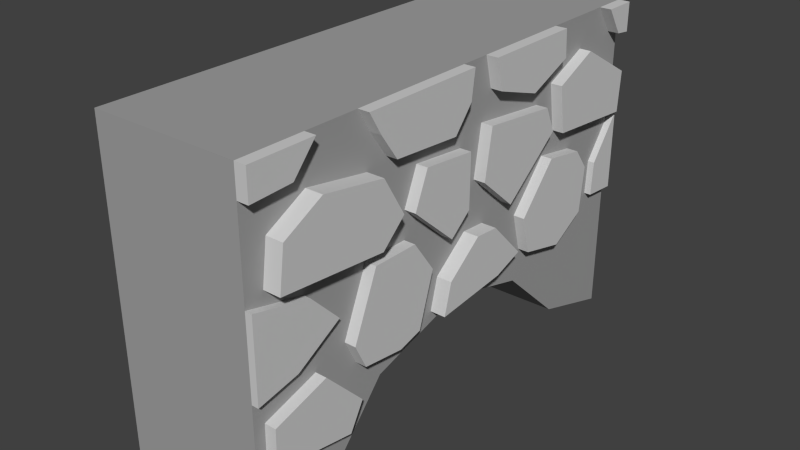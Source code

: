 # Source: ModularStoneWall_EntranceTop.blend  (saved by Blender 2.79.0; exported with 4.5.12 LTS)
import bpy
from mathutils import Matrix  # noqa: F401  (used for matrix-valued properties, if any)

bpy.ops.wm.read_factory_settings(use_empty=True)
scene = bpy.context.scene
scene.name = 'Scene'

# ---- collections
col_collection_1 = bpy.data.collections.new('Collection 1'); scene.collection.children.link(col_collection_1)

# ---- materials (node trees are filled in below, after node groups)
mat_rocklight = bpy.data.materials.new('RockLight')
mat_rocklight.alpha_threshold = 0.0
mat_rocklight.diffuse_color = (0.6383, 0.6383, 0.6383, 1.0)
mat_rocklight.roughness = 0.5
mat_rock = bpy.data.materials.new('Rock')
mat_rock.alpha_threshold = 0.0
mat_rock.diffuse_color = (0.3588, 0.3588, 0.3588, 1.0)
mat_rock.roughness = 0.5

# ---- material node trees

# ---- world
world_world = bpy.data.worlds.new('World'); scene.world = world_world
world_world.color = (0.05088, 0.05088, 0.05088)
world_world.use_sun_shadow = False
world_world.sun_shadow_jitter_overblur = 0.0
world_world.cycles.sampling_method = 'NONE'
world_world.cycles.sample_map_resolution = 256

# ---- meshes
me_cube_012 = bpy.data.meshes.new('Cube.012')
me_cube_012.from_pydata([(-0.6272, -1.017, 1.018), (-0.6272, 1.029, 1.018), (-0.01547, -1.017, 1.018), (-0.6272, -0.6192, -0.2192), (-0.6272, -0.4311, 0.01305), (-0.6272, 1.029, -0.3533), (-0.01547, -1.017, -0.3533), (-0.01547, -1.017, 0.2121), (-0.01547, -1.017, 0.5448), (-0.01547, -1.017, 0.8975), (-0.01547, -0.7455, 1.018), (-0.01547, -0.5168, 1.018), (-0.01547, 0.01447, 1.018), (-0.01547, 0.1406, 1.018), (-0.01547, 0.5725, 1.018), (-0.01547, 0.887, 1.018), (-0.01547, 1.029, 1.018), (-0.01547, 1.029, 0.8975), (-0.01547, 1.029, 0.5471), (-0.01547, 1.029, 0.2145), (-0.01547, 1.029, -0.3533), (-0.6272, 0.003919, 0.1306), (-0.6272, 0.386, 0.02481), (-0.6272, 0.6711, -0.2485), (-0.01547, -0.9727, -0.0399), (-0.01547, -0.9701, 0.1175), (-0.01547, -0.7402, 0.1853), (-0.01547, -0.5711, 0.007606), (-0.01547, -0.147, 0.1339), (-0.01547, -0.2673, 0.1306), (-0.01547, -0.3694, 0.1028), (-0.01547, -0.5505, 0.1264), (-0.01547, -0.6007, 0.229), (-0.01547, -0.651, 0.3575), (-0.01547, -0.8433, 0.2464), (-0.01547, 0.5807, 0.9034), (-0.01547, 0.3838, 0.821), (-0.01547, 0.1733, 0.8881), (-0.01547, -0.001468, 0.9001), (-0.01547, -0.08403, 0.8012), (-0.01547, -0.3877, 0.8217), (-0.01547, -0.4629, 0.9274), (-0.01547, -0.8434, 0.9055), (-0.01547, -0.9413, 0.5812), (-0.01547, -0.9187, 0.7518), (-0.01547, -0.7512, 0.8407), (-0.01547, -0.4793, 0.7964), (-0.01547, -0.382, 0.6347), (-0.01547, -0.2954, 0.596), (-0.01547, -0.2343, 0.7411), (-0.01547, 0.004217, 0.7183), (-0.01547, 0.003023, 0.4967), (-0.01547, 0.08981, 0.5696), (-0.01547, 0.1239, 0.7756), (-0.01547, 0.474, 0.7385), (-0.01547, 0.565, 0.7977), (-0.01547, 0.7574, 0.885), (-0.01547, 1.019, 0.7363), (-0.01547, 1.007, 0.5647), (-0.01547, 0.8932, 0.3686), (-0.01547, 0.9631, 0.9055), (-0.01547, -0.6215, -0.2104), (-0.01547, -0.4272, 0.01041), (-0.01547, 0.001777, 0.1306), (-0.01547, 0.3741, 0.0302), (-0.01547, 0.6662, -0.2399), (-0.01547, 0.7669, 0.1993), (-0.01547, 0.6097, 0.1107), (-0.01547, 0.4021, 0.1616), (-0.01547, 0.3591, 0.3229), (-0.01547, 0.3074, 0.2089), (-0.01547, 0.176, 0.163), (-0.01547, -0.6312, -0.1006), (-0.01547, 0.8842, 0.2265), (-0.01547, 0.5967, 0.5991), (-0.01547, 0.5235, 0.6303), (-0.01547, 0.2605, 0.4214), (-0.01547, -0.09303, 0.4187), (-0.01547, -0.485, 0.5403), (-0.01547, -0.7777, 0.4881), (-0.01547, -0.4942, 0.4847), (-0.01547, -0.2974, 0.4832), (-0.01547, -0.1988, 0.3473), (-0.01547, -0.1131, 0.2623), (-0.01547, 0.04012, 0.3815), (-0.01547, 0.1482, 0.3738), (-0.01547, 0.5296, 0.5142), (-0.01547, 0.718, 0.4833), (-0.01547, 0.7876, 0.3918), (0.05557, -0.7512, 0.8407), (0.05557, -0.4793, 0.7964), (0.05557, -0.9187, 0.7518), (0.05557, -0.9413, 0.5812), (0.05557, -0.485, 0.5403), (0.05557, -0.382, 0.6347), (0.03144, -0.6007, 0.229), (0.03144, -0.4942, 0.4847), (0.03144, -0.5505, 0.1264), (0.03144, -0.1988, 0.3473), (0.03144, -0.2974, 0.4832), (0.03144, -0.3694, 0.1028), (0.03144, -0.2673, 0.1306), (0.04782, 0.176, 0.163), (0.04782, -0.147, 0.1339), (0.04782, 0.3074, 0.2089), (0.04782, 0.1482, 0.3738), (0.04782, 0.04012, 0.3815), (0.04782, -0.1131, 0.2623), (0.03177, -0.6312, -0.1006), (0.03177, -0.9727, -0.0399), (0.03177, -0.5711, 0.007606), (0.03177, -0.7402, 0.1853), (0.03177, -0.9701, 0.1175), (0.01315, -1.017, 0.2121), (0.01315, -1.017, 0.5448), (0.01315, -0.8433, 0.2464), (0.01315, -0.651, 0.3575), (0.01315, -0.7777, 0.4881), (0.01315, 1.029, 0.5471), (0.01315, 1.029, 0.2145), (0.01315, 0.8932, 0.3686), (0.01315, 0.8842, 0.2265), (0.03299, 0.1733, 0.8881), (0.03299, 0.1406, 1.018), (0.03299, 0.3838, 0.821), (0.03299, 0.5807, 0.9034), (0.03299, 0.5725, 1.018), (0.03144, 0.01447, 1.018), (0.03144, -0.5168, 1.018), (0.03144, -0.4629, 0.9274), (0.03144, -0.3877, 0.8217), (0.03144, -0.08403, 0.8012), (0.03144, -0.001468, 0.9001), (0.03157, -0.7455, 1.018), (0.03157, -0.8434, 0.9055), (0.03157, -1.017, 1.018), (0.03157, -1.017, 0.8975), (0.0329, 0.887, 1.018), (0.0329, 1.029, 1.018), (0.0329, 0.9631, 0.9055), (0.0329, 1.029, 0.8975), (0.03177, -0.09303, 0.4187), (0.03177, -0.2954, 0.596), (0.03177, 0.003023, 0.4967), (0.03177, 0.004217, 0.7183), (0.03177, -0.2343, 0.7411), (0.0331, 0.5235, 0.6303), (0.0331, 0.2605, 0.4214), (0.0331, 0.474, 0.7385), (0.0331, 0.1239, 0.7756), (0.0331, 0.08981, 0.5696), (0.03144, 0.7876, 0.3918), (0.03144, 0.7669, 0.1993), (0.03144, 0.718, 0.4833), (0.03144, 0.4021, 0.1616), (0.03144, 0.6097, 0.1107), (0.03144, 0.5296, 0.5142), (0.03144, 0.3591, 0.3229), (0.0331, 1.007, 0.5647), (0.0331, 0.5967, 0.5991), (0.0331, 1.019, 0.7363), (0.0331, 0.7574, 0.885), (0.0331, 0.565, 0.7977), (-0.6272, -1.017, -0.3533)], [], [(0, 1, 5, 23, 22, 21, 4, 3, 163), (2, 135, 133, 10), (14, 35, 36, 37, 13, 12, 38, 39, 40, 41, 11, 10, 42, 9, 8, 43, 44, 45, 46, 47, 48, 49, 50, 51, 52, 53, 54, 55, 56, 57, 58, 59, 18, 17, 60, 15), (17, 140, 139, 60), (18, 118, 119, 19), (9, 136, 135, 2), (6, 61, 62, 63, 64, 65, 20, 66, 67, 68, 69, 70, 71, 28, 27, 72, 24), (7, 113, 114, 8), (66, 20, 19, 73, 59, 58, 74, 55, 54, 75, 76, 52, 51, 77, 48, 47, 78, 43, 8, 79, 33, 32, 80, 81, 82, 29, 28, 83, 84, 85, 70, 69, 86, 87, 88), (12, 127, 132, 38), (14, 126, 125, 35), (15, 137, 138, 16), (45, 89, 90, 46), (44, 91, 89, 45), (90, 89, 91, 92, 93, 94), (46, 90, 94, 47), (43, 92, 91, 44), (78, 93, 92, 43), (47, 94, 93, 78), (32, 95, 96, 80), (31, 97, 95, 32), (98, 99, 96, 95, 97, 100, 101), (80, 96, 99, 81), (30, 100, 97, 31), (82, 98, 101, 29), (81, 99, 98, 82), (29, 101, 100, 30), (71, 102, 103, 28), (70, 104, 102, 71), (102, 104, 105, 106, 107, 103), (28, 103, 107, 83), (85, 105, 104, 70), (84, 106, 105, 85), (83, 107, 106, 84), (6, 24, 25, 26, 27, 28, 29, 30, 31, 32, 33, 34, 7), (72, 108, 109, 24), (27, 110, 108, 72), (108, 110, 111, 112, 109), (24, 109, 112, 25), (26, 111, 110, 27), (25, 112, 111, 26), (34, 115, 113, 7), (113, 115, 116, 117, 114), (33, 116, 115, 34), (79, 117, 116, 33), (59, 120, 118, 18), (118, 120, 121, 119), (73, 121, 120, 59), (37, 122, 123, 13), (36, 124, 122, 37), (125, 126, 123, 122, 124), (35, 125, 124, 36), (2, 0, 163, 6, 7, 8, 9), (8, 114, 117, 79), (127, 128, 129, 130, 131, 132), (19, 119, 121, 73), (41, 129, 128, 11), (40, 130, 129, 41), (39, 131, 130, 40), (38, 132, 131, 39), (10, 133, 134, 42), (135, 136, 134, 133), (42, 134, 136, 9), (16, 138, 140, 17), (60, 139, 137, 15), (138, 137, 139, 140), (1, 16, 17, 18, 19, 20, 5), (77, 141, 142, 48), (51, 143, 141, 77), (141, 143, 144, 145, 142), (48, 142, 145, 49), (50, 144, 143, 51), (49, 145, 144, 50), (75, 146, 147, 76), (54, 148, 146, 75), (147, 146, 148, 149, 150), (76, 147, 150, 52), (53, 149, 148, 54), (52, 150, 149, 53), (88, 151, 152, 66), (87, 153, 151, 88), (154, 155, 152, 151, 153, 156, 157), (66, 152, 155, 67), (86, 156, 153, 87), (68, 154, 157, 69), (67, 155, 154, 68), (69, 157, 156, 86), (58, 158, 159, 74), (57, 160, 158, 58), (158, 160, 161, 162, 159), (74, 159, 162, 55), (56, 161, 160, 57), (55, 162, 161, 56), (10, 11, 12, 13, 14, 15, 16, 1, 0, 2), (11, 128, 127, 12), (13, 123, 126, 14), (23, 5, 20, 65), (22, 23, 65, 64), (63, 21, 22, 64), (63, 62, 4, 21), (3, 4, 62, 61), (3, 61, 6, 163)])
me_cube_012.polygons.foreach_set('material_index', [1, 0, 1, 0, 0, 0, 1, 0, 1, 0, 0, 0, 0, 0, 0, 0, 0, 0, 0, 0, 0, 0, 0, 0, 0, 0, 0, 0, 0, 0, 0, 0, 0, 0, 1, 0, 0, 0, 0, 0, 0, 0, 0, 0, 0, 0, 0, 0, 0, 0, 0, 0, 1, 0, 0, 0, 0, 0, 0, 0, 0, 0, 0, 0, 0, 0, 1, 0, 0, 0, 0, 0, 0, 0, 0, 0, 0, 0, 0, 0, 0, 0, 0, 0, 0, 0, 0, 0, 0, 0, 0, 0, 0, 1, 0, 0, 1, 1, 1, 1, 1, 1])
me_cube_012.materials.append(mat_rocklight)
me_cube_012.materials.append(mat_rock)
me_cube_012.use_remesh_preserve_volume = False
me_cube_012.use_remesh_preserve_attributes = False
me_cube_012.use_mirror_vertex_groups = False
me_cube_012.update()

# ---- objects
ob_stonewall = bpy.data.objects.new('StoneWall', me_cube_012)

# ---- transforms, parenting, visibility, modifiers, constraints
ob_stonewall.location = (0.0, 0.0, 0.0)
ob_stonewall.lineart.crease_threshold = 0.0

# ---- collection membership
col_collection_1.objects.link(ob_stonewall)

# ---- scene / render settings (as saved in the file)
scene.frame_start = 1; scene.frame_end = 250; scene.frame_set(1)
scene.render.engine = 'CYCLES'
scene.render.resolution_percentage = 50
scene.render.dither_intensity = 0.0
scene.cycles.use_denoising = False
scene.cycles.samples = 10
scene.cycles.sampling_pattern = 'TABULATED_SOBOL'
scene.cycles.light_sampling_threshold = 0.0
scene.cycles.use_adaptive_sampling = False
scene.cycles.use_light_tree = False
scene.cycles.blur_glossy = 0.0
scene.cycles.pixel_filter_type = 'GAUSSIAN'
scene.cycles.sample_clamp_indirect = 0.0
scene.view_settings.view_transform = 'Standard'
bpy.context.view_layer.update()

# ---- added for rendering (the .blend has no active camera and no usable light): camera, sun
cam_auto = bpy.data.cameras.new('AutoCamera')
cam_auto.lens = 50.0
cam_auto.sensor_width = 36.0
cam_auto.clip_end = 1000.0
ob_auto_camera = bpy.data.objects.new('AutoCamera', cam_auto)
scene.collection.objects.link(ob_auto_camera)
ob_auto_camera.location = (2.07893, -2.83215, 2.22415)
ob_auto_camera.rotation_euler = (1.09748, -7.21219e-08, 0.694738)
scene.camera = ob_auto_camera
light_auto_sun = bpy.data.lights.new('AutoSun', 'SUN')
light_auto_sun.energy = 3.0
light_auto_sun.angle = 0.0523599
ob_auto_sun = bpy.data.objects.new('AutoSun', light_auto_sun)
scene.collection.objects.link(ob_auto_sun)
ob_auto_sun.rotation_euler = (0.872665, 0.174533, 0.523599)
bpy.context.view_layer.update()
